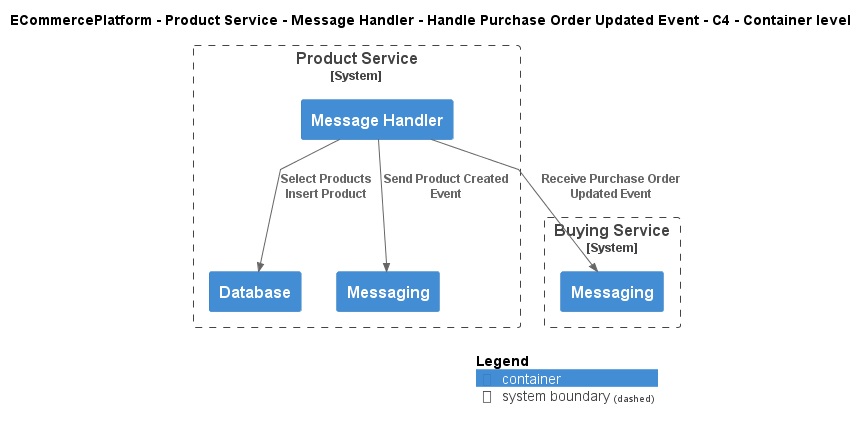

The diagram above was rendered by PlantUML. Its source (embedded in the PNG):
@startuml
!include ..\..\..\..\..\..\..\.c4s\C4_Container.puml

AddElementTag("c4interflow:lifecycle:new", $bgColor=green, $fontColor=#ffffff, $borderColor=green, $shadowing="False")
AddElementTag("c4interflow:lifecycle:changed", $bgColor=orange, $fontColor=#ffffff, $borderColor=orange, $shadowing="False")
AddElementTag("c4interflow:lifecycle:removed", $bgColor=red, $fontColor=#ffffff, $borderColor=red, $shadowing="False")

AddRelTag("c4interflow:lifecycle:new", $textColor=green, $lineColor=green)
AddRelTag("c4interflow:lifecycle:changed", $textColor=orange, $lineColor=orange)
AddRelTag("c4interflow:lifecycle:removed", $textColor=red, $lineColor=red)

SHOW_PERSON_PORTRAIT()
LAYOUT_TOP_DOWN()

skinparam linetype polyline

title ECommercePlatform - Product Service - Message Handler - Handle Purchase Order Updated Event - C4 - Container level


System_Boundary(ECommercePlatform.SoftwareSystems.ProductService, "Product Service") {
    Container(ECommercePlatform.SoftwareSystems.ProductService.Containers.MessageHandler, "Message Handler", "", "")
    Container(ECommercePlatform.SoftwareSystems.ProductService.Containers.Database, "Database", "", "")
    Container(ECommercePlatform.SoftwareSystems.ProductService.Containers.Messaging, "Messaging", "", "")
}

System_Boundary(ECommercePlatform.SoftwareSystems.BuyingService, "Buying Service") {
    Container(ECommercePlatform.SoftwareSystems.BuyingService.Containers.Messaging, "Messaging", "", "")
}

Rel(ECommercePlatform.SoftwareSystems.ProductService.Containers.MessageHandler, ECommercePlatform.SoftwareSystems.BuyingService.Containers.Messaging, "Receive Purchase Order Updated Event")
Rel(ECommercePlatform.SoftwareSystems.ProductService.Containers.MessageHandler, ECommercePlatform.SoftwareSystems.ProductService.Containers.Database, "Select Products\nInsert Product")
Rel(ECommercePlatform.SoftwareSystems.ProductService.Containers.MessageHandler, ECommercePlatform.SoftwareSystems.ProductService.Containers.Messaging, "Send Product Created Event")


SHOW_LEGEND()
@enduml